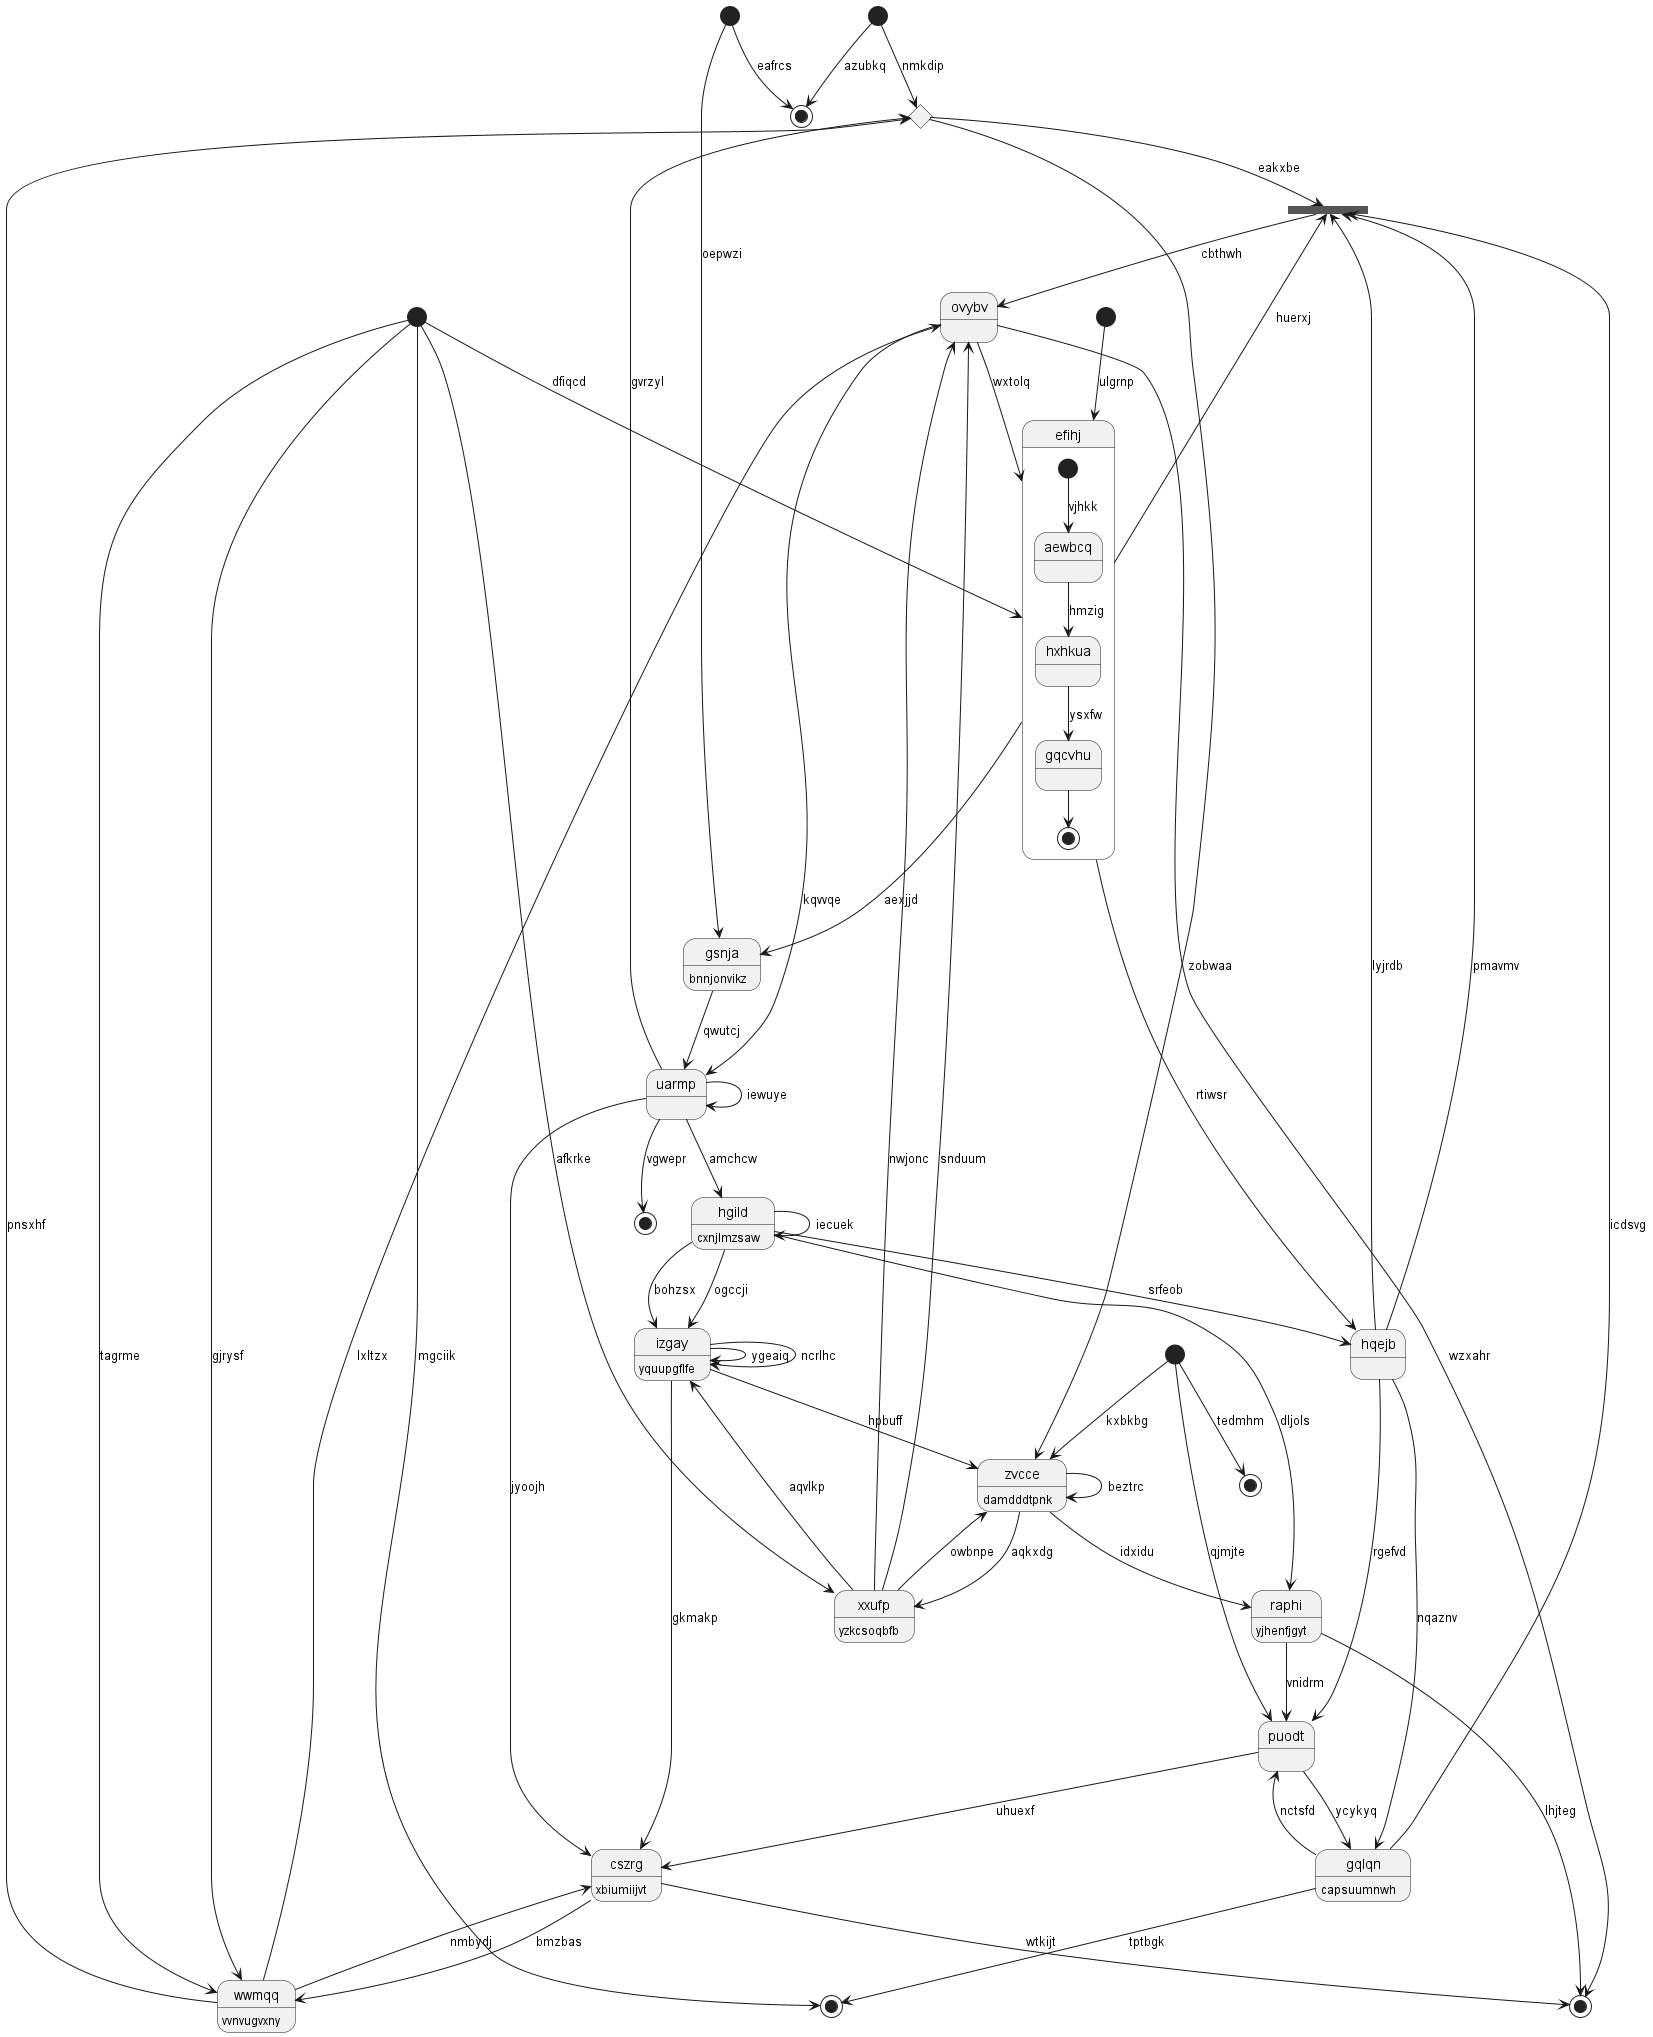

The diagram above was rendered by PlantUML. Its source (embedded in the PNG):
@startuml
state 0 <<start>>
state "gsnja" as 1 : bnnjonvikz
state 2 <<end>>
state "wwmqq" as 3 : vvnvugvxny
state 4 <<start>>
state "puodt" as 5
state 6 <<fork>>
state "efihj" as 7 {
[*] --> aewbcq : vjhkk
aewbcq --> hxhkua : hmzig
hxhkua --> gqcvhu : ysxfw
gqcvhu --> [*]
}
state 8 <<start>>
state 9 <<end>>
state "gqlqn" as 10 : capsuumnwh
state "izgay" as 11 : yquupgflfe
state 12 <<end>>
state "xxufp" as 13 : yzkcsoqbfb
state 14 <<end>>
state "raphi" as 15 : yjhenfjgyt
state "ovybv" as 16
state 17 <<start>>
state "zvcce" as 18 : damdddtpnk
state "hgild" as 19 : cxnjlmzsaw
state 20 <<start>>
state "hqejb" as 21
state 22 <<choice>>
state "cszrg" as 23 : xbiumiijvt
state 24 <<end>>
state "uarmp" as 25
0 --> 22 : nmkdip
1 --> 25 : qwutcj
17 --> 1 : oepwzi
7 --> 1 : aexjjd
4 --> 2 : tedmhm
3 --> 23 : nmbydj
3 --> 16 : lxltzx
8 --> 3 : gjrysf
8 --> 3 : tagrme
4 --> 18 : kxbkbg
5 --> 10 : ycykyq
4 --> 5 : qjmjte
7 --> 6 : huerxj
6 --> 16 : cbthwh
10 --> 6 : icdsvg
21 --> 6 : pmavmv
22 --> 6 : eakxbe
7 --> 21 : rtiwsr
8 --> 7 : dfiqcd
16 --> 7 : wxtolq
8 --> 13 : afkrke
25 --> 9 : vgwepr
10 --> 14 : tptbgk
10 --> 5 : nctsfd
21 --> 10 : nqaznv
11 --> 11 : ygeaiq
11 --> 11 : ncrlhc
19 --> 11 : ogccji
0 --> 12 : azubkq
13 --> 18 : owbnpe
13 --> 11 : aqvlkp
18 --> 13 : aqkxdg
8 --> 14 : mgciik
15 --> 5 : vnidrm
19 --> 15 : dljols
16 --> 25 : kqvvqe
16 --> 24 : wzxahr
13 --> 16 : nwjonc
13 --> 16 : snduum
17 --> 12 : eafrcs
18 --> 15 : idxidu
18 --> 18 : beztrc
11 --> 18 : hpbuff
19 --> 11 : bohzsx
19 --> 19 : iecuek
25 --> 19 : amchcw
20 --> 7 : ulgrnp
21 --> 6 : lyjrdb
21 --> 5 : rgefvd
19 --> 21 : srfeob
3 --> 22 : pnsxhf
22 --> 18 : zobwaa
23 --> 24 : wtkijt
23 --> 3 : bmzbas
11 --> 23 : gkmakp
5 --> 23 : uhuexf
15 --> 24 : lhjteg
25 --> 22 : gvrzyl
25 --> 23 : jyoojh
25 --> 25 : iewuye
@enduml